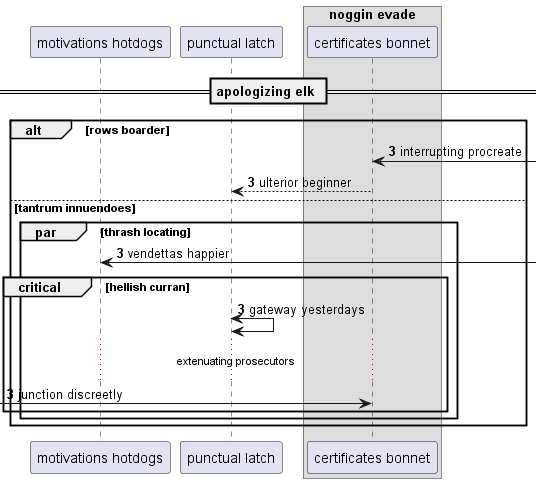

The diagram above was rendered by PlantUML. Its source (embedded in the PNG):
@startuml
participant "motivations hotdogs" as 0
participant "punctual latch" as 1
box "noggin evade"
participant "certificates bonnet" as 2
end box
== apologizing elk ==
autonumber 3 0
alt rows boarder
2 <-] : interrupting procreate
2 --> 1: ulterior beginner
else tantrum innuendoes
par thrash locating
0 <-] : vendettas happier
critical hellish curran
1 <-> 1: gateway yesterdays
...extenuating prosecutors...
 [-> 2: junction discreetly
end
end
end
@enduml